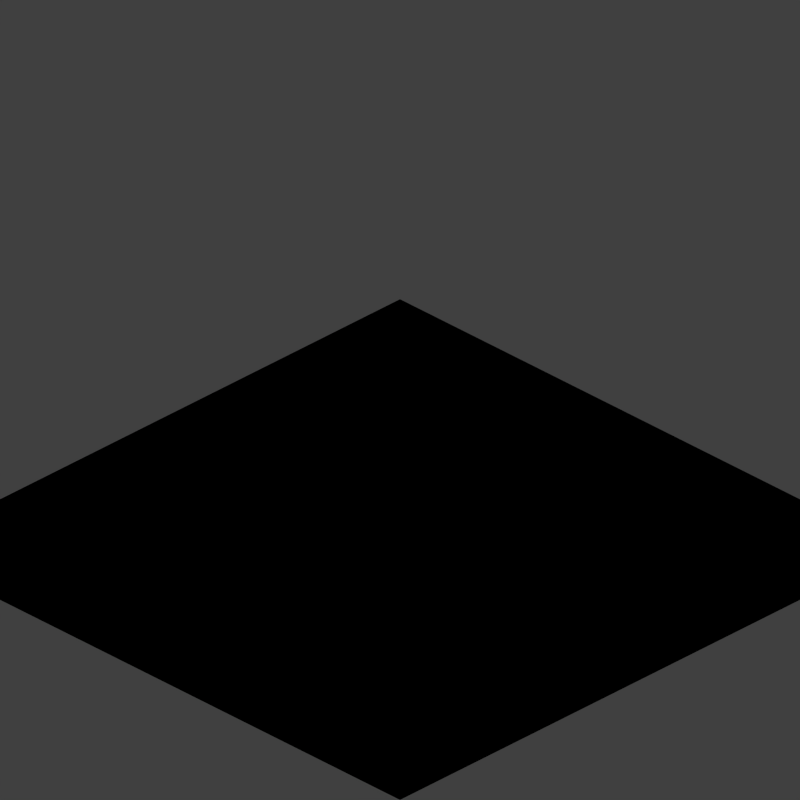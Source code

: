 # Source: isometric_tiles.blend  (saved by Blender 2.76.0; exported with 4.5.12 LTS)
import bpy
from mathutils import Matrix  # noqa: F401  (used for matrix-valued properties, if any)

bpy.ops.wm.read_factory_settings(use_empty=True)
scene = bpy.context.scene
scene.name = 'Scene'

# ---- collections
col_collection_1 = bpy.data.collections.new('Collection 1'); scene.collection.children.link(col_collection_1)

# ---- materials (node trees are filled in below, after node groups)
mat_material = bpy.data.materials.new('Material')
mat_material.alpha_threshold = 0.0
mat_material.use_transparent_shadow = False
mat_material.diffuse_color = (0.0, 0.0, 0.0, 1.0)
mat_material.specular_color = (0.0, 0.0, 0.0)
mat_material.roughness = 0.5
mat_material.specular_intensity = 1.0

# ---- material node trees

# ---- world
world_world = bpy.data.worlds.new('World'); scene.world = world_world
world_world.color = (0.05088, 0.05088, 0.05088)
world_world.use_sun_shadow = False
world_world.sun_shadow_jitter_overblur = 0.0
world_world.cycles.sampling_method = 'MANUAL'
world_world.cycles.sample_map_resolution = 256

# ---- cameras
cam_camera = bpy.data.cameras.new('Camera')
cam_camera.type = 'ORTHO'
cam_camera.clip_end = 100.0
cam_camera.lens = 35.0
cam_camera.sensor_width = 32.0
cam_camera.sensor_height = 18.0
cam_camera.ortho_scale = 2.82
cam_camera.dof.focus_distance = 0.0
cam_camera.dof.aperture_fstop = 128.0

# ---- lights
light_lamp = bpy.data.lights.new('Lamp', 'SUN')
light_lamp.transmission_factor = 0.0
light_lamp.cutoff_distance = 30.0
light_lamp.angle = 0.1993
light_lamp.energy = 1.5
light_lamp.shadow_buffer_clip_start = 1.001
light_lamp.shadow_soft_size = 0.1
light_lamp.shadow_cascade_max_distance = 1000.0
light_lamp.cycles.use_multiple_importance_sampling = False

# ---- meshes
me_cube = bpy.data.meshes.new('Cube')
me_cube.from_pydata([(-1.0, -1.0, 0.0), (-1.0, -1.0, 2.0), (-1.0, 1.0, 0.0), (-1.0, 1.0, 2.0), (1.0, -1.0, 0.0), (1.0, -1.0, 2.0), (1.0, 1.0, 0.0), (1.0, 1.0, 2.0), (-1.0, -1.0, 0.0), (-1.0, -1.0, 2.0), (-1.0, 1.0, 2.0), (-1.0, 1.0, 0.0), (1.0, 1.0, 2.0), (1.0, 1.0, 0.0), (1.0, -1.0, 2.0), (1.0, -1.0, 0.0), (-1.0, -1.0, 0.0), (-1.0, -1.0, 2.0), (-1.0, 1.0, 2.0), (-1.0, 1.0, 0.0), (1.0, -1.0, -4.47e-08), (1.0, -1.0, 2.0), (1.0, 1.0, 2.0), (1.0, 1.0, -4.47e-08), (-1.0, 1.0, 2.0), (-1.0, 1.0, 0.0), (1.0, 1.0, 2.0), (1.0, 1.0, 0.0), (-1.0, 1.0, 2.0), (-1.0, 1.0, 0.0), (1.0, 1.0, 2.0), (1.0, 1.0, -4.47e-08)], [(3, 7), (6, 2), (5, 1), (0, 4)], [(1, 0, 2, 3), (11, 8, 16, 19), (10, 12, 13, 11), (14, 9, 8, 15), (8, 11, 13, 15), (14, 12, 10, 9), (17, 18, 19, 16), (9, 10, 18, 17), (10, 11, 19, 18), (8, 9, 17, 16), (22, 21, 20, 23), (18, 19, 29, 28), (22, 23, 31, 30), (13, 11, 25, 27), (10, 12, 26, 24)])
_uv = me_cube.uv_layers.new(name='UVMap')
_uv.uv.foreach_set('vector', [0.2643, 0.4514, 0.2643, 0.4019, 0.4925, 0.4851, 0.4925, 0.5347, 0.4925, 0.4851, 0.2643, 0.4019, 0.2643, 0.4019, 0.4925, 0.4851, 0.0, 1.0, 1.0, 1.0, 1.0, 0.8, 0.0, 0.8, 1.0, 1.0, 0.0, 1.0, 0.0, 0.8, 1.0, 0.8, 0.0, 0.0, 0.0, 0.8, 1.0, 0.8, 1.0, 0.0, 1.0, 0.0, 1.0, 0.8, 0.0, 0.8, 0.0, 0.0, 0.0, 1.0, 1.0, 1.0, 1.0, 0.8, 0.0, 0.8, 0.2643, 0.4514, 0.4925, 0.5347, 0.4925, 0.5347, 0.2643, 0.4514, 0.4925, 0.5347, 0.4925, 0.4851, 0.4925, 0.4851, 0.4925, 0.5347, 0.2643, 0.4019, 0.2643, 0.4514, 0.2643, 0.4514, 0.2643, 0.4019, 1.0, 1.0, 0.0, 1.0, 0.0, 0.8, 1.0, 0.8, 0.4925, 0.5347, 0.4925, 0.4851, 0.4925, 0.4851, 0.4925, 0.5347, 0.7407, 0.4582, 0.7407, 0.4086, 0.7407, 0.4086, 0.7407, 0.4582, 0.7407, 0.4086, 0.4925, 0.4851, 0.4925, 0.4851, 0.7407, 0.4086, 0.4925, 0.5347, 0.7407, 0.4582, 0.7407, 0.4582, 0.4925, 0.5347])
me_cube.materials.append(mat_material)
me_cube.use_remesh_preserve_volume = False
me_cube.use_remesh_preserve_attributes = False
me_cube.use_mirror_vertex_groups = False
me_cube.update()

# ---- objects
ob_cube = bpy.data.objects.new('Cube', me_cube)
ob_lamp = bpy.data.objects.new('Lamp', light_lamp)
ob_camera = bpy.data.objects.new('Camera', cam_camera)

# ---- transforms, parenting, visibility, modifiers, constraints
ob_cube.location = (0.0, 0.0, 0.0)
ob_cube.scale = (1.0, 1.0, 0.2025)
ob_cube.lineart.crease_threshold = 0.0
ob_lamp.location = (3.558, -2.275, 5.406)
ob_lamp.rotation_euler = (-0.5528, -0.2339, 3.841)
ob_lamp.lock_rotations_4d = False
ob_lamp.empty_display_type = 'ARROWS'
ob_lamp.color = (0.0, 0.0, 0.0, 0.0)
ob_lamp.lineart.crease_threshold = 0.0
ob_camera.location = (10.0, -10.0, 8.98)
ob_camera.rotation_euler = (1.047, 0.0, 0.7854)
ob_camera.scale = (1.0, 1.0, 1.0)
ob_camera.lock_location = (True, True, True)
ob_camera.lock_rotation = (True, True, True)
ob_camera.lock_rotations_4d = False
ob_camera.empty_display_type = 'ARROWS'
ob_camera.color = (0.0, 0.0, 0.0, 0.0)
ob_camera.display_type = 'WIRE'
ob_camera.lineart.crease_threshold = 0.0

# ---- collection membership
col_collection_1.objects.link(ob_cube)
col_collection_1.objects.link(ob_lamp)
col_collection_1.objects.link(ob_camera)

# ---- scene / render settings (as saved in the file)
scene.camera = ob_camera
scene.frame_start = 1; scene.frame_end = 250; scene.frame_set(491)
scene.render.engine = 'BLENDER_EEVEE_NEXT'
scene.render.image_settings.color_depth = '16'
scene.render.resolution_x = 256
scene.render.resolution_y = 256
scene.render.dither_intensity = 0.0
scene.render.film_transparent = True
scene.cycles.use_denoising = False
scene.cycles.samples = 10
scene.cycles.sampling_pattern = 'TABULATED_SOBOL'
scene.cycles.light_sampling_threshold = 0.0
scene.cycles.use_adaptive_sampling = False
scene.cycles.use_light_tree = False
scene.cycles.blur_glossy = 0.0
scene.cycles.pixel_filter_type = 'GAUSSIAN'
scene.cycles.sample_clamp_indirect = 0.0
scene.view_settings.view_transform = 'Standard'
bpy.context.view_layer.update()
